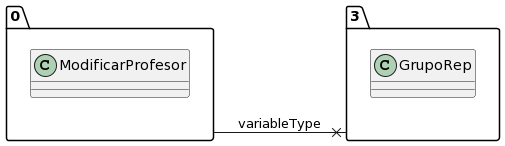

The diagram above was rendered by PlantUML. Its source (embedded in the PNG):
@startuml
allow_mixing
left to right direction
package "0"{
class ModificarProfesor

}
package "3"{
class GrupoRep

}
"0" --x "3":variableType
@enduml